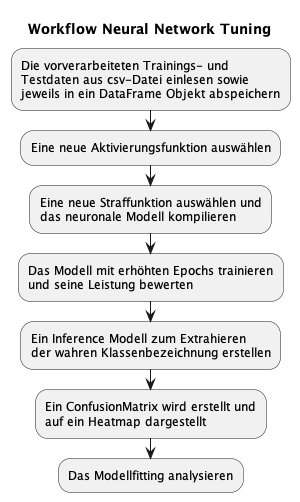

The diagram above was rendered by PlantUML. Its source (embedded in the PNG):
@startuml
title Workflow Neural Network Tuning

:Die vorverarbeiteten Trainings- und 
Testdaten aus csv-Datei einlesen sowie
jeweils in ein DataFrame Objekt abspeichern;
:Eine neue Aktivierungsfunktion auswählen;
:Eine neue Straffunktion auswählen und
das neuronale Modell kompilieren;
:Das Modell mit erhöhten Epochs trainieren
und seine Leistung bewerten;
:Ein Inference Modell zum Extrahieren
der wahren Klassenbezeichnung erstellen;
:Ein ConfusionMatrix wird erstellt und
auf ein Heatmap dargestellt;
:Das Modellfitting analysieren;
@enduml